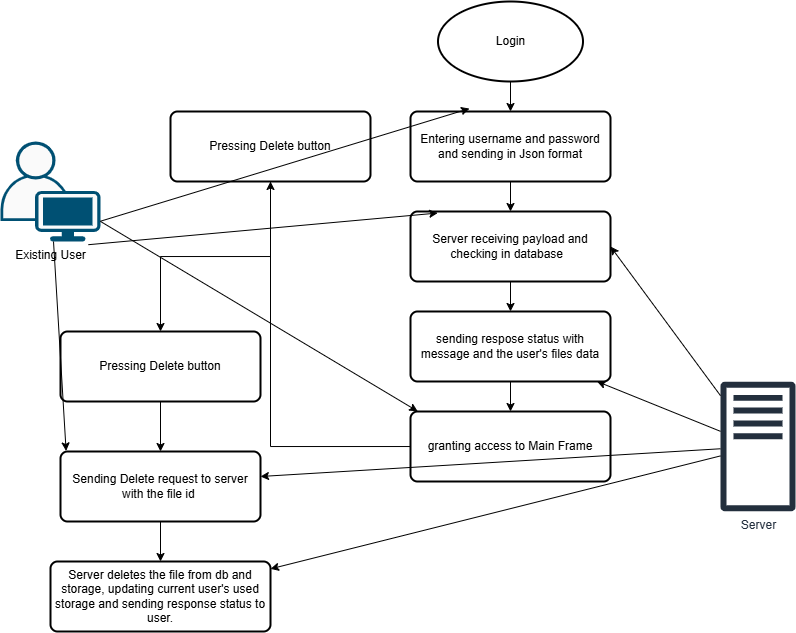

The diagram above was exported from draw.io. Its source (the exported page's mxGraphModel, read from the mxfile embedded in the PNG):
<mxGraphModel dx="1590" dy="784" grid="1" gridSize="10" guides="1" tooltips="1" connect="1" arrows="1" fold="1" page="1" pageScale="1" pageWidth="850" pageHeight="1100" math="0" shadow="0">
  <root>
    <mxCell id="0" />
    <mxCell id="1" parent="0" />
    <mxCell id="6CllzuRM-m2jq-9TRhIv-4" edge="1" parent="1" source="6CllzuRM-m2jq-9TRhIv-2" style="edgeStyle=orthogonalEdgeStyle;rounded=0;orthogonalLoop=1;jettySize=auto;html=1;" target="6CllzuRM-m2jq-9TRhIv-3" value="">
      <mxGeometry relative="1" as="geometry" />
    </mxCell>
    <mxCell id="6CllzuRM-m2jq-9TRhIv-2" parent="1" style="strokeWidth=2;html=1;shape=mxgraph.flowchart.start_1;whiteSpace=wrap;" value="Login" vertex="1">
      <mxGeometry height="80" width="145" x="447.5" y="110" as="geometry" />
    </mxCell>
    <mxCell id="6CllzuRM-m2jq-9TRhIv-8" edge="1" parent="1" source="6CllzuRM-m2jq-9TRhIv-3" style="edgeStyle=orthogonalEdgeStyle;rounded=0;orthogonalLoop=1;jettySize=auto;html=1;" target="6CllzuRM-m2jq-9TRhIv-7" value="">
      <mxGeometry relative="1" as="geometry" />
    </mxCell>
    <mxCell id="6CllzuRM-m2jq-9TRhIv-3" parent="1" style="rounded=1;whiteSpace=wrap;html=1;absoluteArcSize=1;arcSize=14;strokeWidth=2;" value="Entering username and password and sending in Json format" vertex="1">
      <mxGeometry height="70" width="200" x="420" y="220" as="geometry" />
    </mxCell>
    <mxCell id="6CllzuRM-m2jq-9TRhIv-10" edge="1" parent="1" source="6CllzuRM-m2jq-9TRhIv-7" style="edgeStyle=orthogonalEdgeStyle;rounded=0;orthogonalLoop=1;jettySize=auto;html=1;" target="6CllzuRM-m2jq-9TRhIv-9" value="">
      <mxGeometry relative="1" as="geometry" />
    </mxCell>
    <mxCell id="6CllzuRM-m2jq-9TRhIv-7" parent="1" style="rounded=1;whiteSpace=wrap;html=1;absoluteArcSize=1;arcSize=14;strokeWidth=2;" value="Server receiving payload and checking in database&amp;nbsp;&amp;nbsp;" vertex="1">
      <mxGeometry height="70" width="200" x="420" y="320" as="geometry" />
    </mxCell>
    <mxCell id="6CllzuRM-m2jq-9TRhIv-12" edge="1" parent="1" source="6CllzuRM-m2jq-9TRhIv-9" style="edgeStyle=orthogonalEdgeStyle;rounded=0;orthogonalLoop=1;jettySize=auto;html=1;" target="6CllzuRM-m2jq-9TRhIv-11" value="">
      <mxGeometry relative="1" as="geometry" />
    </mxCell>
    <mxCell id="6CllzuRM-m2jq-9TRhIv-9" parent="1" style="rounded=1;whiteSpace=wrap;html=1;absoluteArcSize=1;arcSize=14;strokeWidth=2;" value="sending respose status with message and the user's files data" vertex="1">
      <mxGeometry height="70" width="200" x="420" y="419.99" as="geometry" />
    </mxCell>
    <mxCell id="6CllzuRM-m2jq-9TRhIv-14" edge="1" parent="1" source="6CllzuRM-m2jq-9TRhIv-11" style="edgeStyle=orthogonalEdgeStyle;rounded=0;orthogonalLoop=1;jettySize=auto;html=1;" target="6CllzuRM-m2jq-9TRhIv-13" value="">
      <mxGeometry relative="1" as="geometry" />
    </mxCell>
    <mxCell id="6CllzuRM-m2jq-9TRhIv-11" parent="1" style="rounded=1;whiteSpace=wrap;html=1;absoluteArcSize=1;arcSize=14;strokeWidth=2;" value="granting access to Main Frame" vertex="1">
      <mxGeometry height="70" width="200" x="420" y="520" as="geometry" />
    </mxCell>
    <mxCell id="6CllzuRM-m2jq-9TRhIv-16" edge="1" parent="1" source="6CllzuRM-m2jq-9TRhIv-13" style="edgeStyle=orthogonalEdgeStyle;rounded=0;orthogonalLoop=1;jettySize=auto;html=1;" target="6CllzuRM-m2jq-9TRhIv-15" value="">
      <mxGeometry relative="1" as="geometry" />
    </mxCell>
    <mxCell id="6CllzuRM-m2jq-9TRhIv-13" parent="1" style="rounded=1;whiteSpace=wrap;html=1;absoluteArcSize=1;arcSize=14;strokeWidth=2;" value="Pressing Delete button" vertex="1">
      <mxGeometry height="70" width="200" x="180" y="220" as="geometry" />
    </mxCell>
    <mxCell id="6CllzuRM-m2jq-9TRhIv-20" edge="1" parent="1" source="6CllzuRM-m2jq-9TRhIv-15" style="edgeStyle=orthogonalEdgeStyle;rounded=0;orthogonalLoop=1;jettySize=auto;html=1;" target="6CllzuRM-m2jq-9TRhIv-19" value="">
      <mxGeometry relative="1" as="geometry" />
    </mxCell>
    <mxCell id="6CllzuRM-m2jq-9TRhIv-15" parent="1" style="rounded=1;whiteSpace=wrap;html=1;absoluteArcSize=1;arcSize=14;strokeWidth=2;" value="Pressing Delete button" vertex="1">
      <mxGeometry height="70" width="200" x="70" y="440" as="geometry" />
    </mxCell>
    <mxCell id="6CllzuRM-m2jq-9TRhIv-22" edge="1" parent="1" source="6CllzuRM-m2jq-9TRhIv-19" style="edgeStyle=orthogonalEdgeStyle;rounded=0;orthogonalLoop=1;jettySize=auto;html=1;" target="6CllzuRM-m2jq-9TRhIv-21" value="">
      <mxGeometry relative="1" as="geometry" />
    </mxCell>
    <mxCell id="6CllzuRM-m2jq-9TRhIv-19" parent="1" style="rounded=1;whiteSpace=wrap;html=1;absoluteArcSize=1;arcSize=14;strokeWidth=2;" value="Sending Delete request to server with the file id&amp;nbsp;" vertex="1">
      <mxGeometry height="70" width="200" x="70" y="560" as="geometry" />
    </mxCell>
    <mxCell id="6CllzuRM-m2jq-9TRhIv-21" parent="1" style="rounded=1;whiteSpace=wrap;html=1;absoluteArcSize=1;arcSize=14;strokeWidth=2;" value="Server deletes the file from db and storage, updating current user's used storage and sending response status to user." vertex="1">
      <mxGeometry height="70" width="220" x="60" y="670" as="geometry" />
    </mxCell>
    <mxCell id="6CllzuRM-m2jq-9TRhIv-26" parent="1" style="sketch=0;outlineConnect=0;fontColor=#232F3E;gradientColor=none;fillColor=#232F3D;strokeColor=none;dashed=0;verticalLabelPosition=bottom;verticalAlign=top;align=center;html=1;fontSize=12;fontStyle=0;aspect=fixed;pointerEvents=1;shape=mxgraph.aws4.traditional_server;" value="Server" vertex="1">
      <mxGeometry height="130.01" width="75" x="730" y="489.99" as="geometry" />
    </mxCell>
    <mxCell id="6CllzuRM-m2jq-9TRhIv-28" edge="1" parent="1" source="6CllzuRM-m2jq-9TRhIv-26" style="endArrow=classic;html=1;rounded=0;entryX=1;entryY=0.5;entryDx=0;entryDy=0;" target="6CllzuRM-m2jq-9TRhIv-7" value="">
      <mxGeometry height="50" relative="1" width="50" as="geometry">
        <mxPoint x="350" y="430" as="sourcePoint" />
        <mxPoint x="400" y="380" as="targetPoint" />
      </mxGeometry>
    </mxCell>
    <mxCell id="6CllzuRM-m2jq-9TRhIv-30" edge="1" parent="1" source="6CllzuRM-m2jq-9TRhIv-26" style="endArrow=classic;html=1;rounded=0;" target="6CllzuRM-m2jq-9TRhIv-9" value="">
      <mxGeometry height="50" relative="1" width="50" as="geometry">
        <mxPoint x="350" y="430" as="sourcePoint" />
        <mxPoint x="400" y="380" as="targetPoint" />
      </mxGeometry>
    </mxCell>
    <mxCell id="6CllzuRM-m2jq-9TRhIv-31" edge="1" parent="1" source="6CllzuRM-m2jq-9TRhIv-26" style="endArrow=classic;html=1;rounded=0;entryX=1;entryY=0.357;entryDx=0;entryDy=0;entryPerimeter=0;" target="6CllzuRM-m2jq-9TRhIv-19" value="">
      <mxGeometry height="50" relative="1" width="50" as="geometry">
        <mxPoint x="350" y="430" as="sourcePoint" />
        <mxPoint x="400" y="380" as="targetPoint" />
      </mxGeometry>
    </mxCell>
    <mxCell id="6CllzuRM-m2jq-9TRhIv-32" edge="1" parent="1" source="6CllzuRM-m2jq-9TRhIv-26" style="endArrow=classic;html=1;rounded=0;" target="6CllzuRM-m2jq-9TRhIv-21" value="">
      <mxGeometry height="50" relative="1" width="50" as="geometry">
        <mxPoint x="350" y="430" as="sourcePoint" />
        <mxPoint x="300" y="630" as="targetPoint" />
      </mxGeometry>
    </mxCell>
    <mxCell id="6CllzuRM-m2jq-9TRhIv-33" parent="1" style="points=[[0.35,0,0],[0.98,0.51,0],[1,0.71,0],[0.67,1,0],[0,0.795,0],[0,0.65,0]];verticalLabelPosition=bottom;sketch=0;html=1;verticalAlign=top;aspect=fixed;align=center;pointerEvents=1;shape=mxgraph.cisco19.user2;fillColor=#fafafa;strokeColor=#005073;" value="Existing User" vertex="1">
      <mxGeometry height="100" width="100" x="10" y="250" as="geometry" />
    </mxCell>
    <mxCell id="6CllzuRM-m2jq-9TRhIv-34" edge="1" parent="1" source="6CllzuRM-m2jq-9TRhIv-33" style="endArrow=classic;html=1;rounded=0;exitX=0.997;exitY=0.798;exitDx=0;exitDy=0;exitPerimeter=0;entryX=0.295;entryY=-0.042;entryDx=0;entryDy=0;entryPerimeter=0;" target="6CllzuRM-m2jq-9TRhIv-3" value="">
      <mxGeometry height="50" relative="1" width="50" as="geometry">
        <mxPoint x="350" y="360" as="sourcePoint" />
        <mxPoint x="400" y="310" as="targetPoint" />
      </mxGeometry>
    </mxCell>
    <mxCell id="6CllzuRM-m2jq-9TRhIv-35" edge="1" parent="1" source="6CllzuRM-m2jq-9TRhIv-33" style="endArrow=classic;html=1;rounded=0;exitX=0.879;exitY=1.032;exitDx=0;exitDy=0;exitPerimeter=0;entryX=0.136;entryY=0.022;entryDx=0;entryDy=0;entryPerimeter=0;" target="6CllzuRM-m2jq-9TRhIv-7" value="">
      <mxGeometry height="50" relative="1" width="50" as="geometry">
        <mxPoint x="350" y="360" as="sourcePoint" />
        <mxPoint x="400" y="310" as="targetPoint" />
      </mxGeometry>
    </mxCell>
    <mxCell id="6CllzuRM-m2jq-9TRhIv-36" edge="1" parent="1" source="6CllzuRM-m2jq-9TRhIv-33" style="endArrow=classic;html=1;rounded=0;entryX=0.036;entryY=-0.003;entryDx=0;entryDy=0;entryPerimeter=0;" target="6CllzuRM-m2jq-9TRhIv-11" value="">
      <mxGeometry height="50" relative="1" width="50" as="geometry">
        <mxPoint x="350" y="290" as="sourcePoint" />
        <mxPoint x="400" y="240" as="targetPoint" />
      </mxGeometry>
    </mxCell>
    <mxCell id="6CllzuRM-m2jq-9TRhIv-37" edge="1" parent="1" source="6CllzuRM-m2jq-9TRhIv-33" style="endArrow=classic;html=1;rounded=0;entryX=0.028;entryY=-0.008;entryDx=0;entryDy=0;entryPerimeter=0;" target="6CllzuRM-m2jq-9TRhIv-19" value="">
      <mxGeometry height="50" relative="1" width="50" as="geometry">
        <mxPoint x="350" y="640" as="sourcePoint" />
        <mxPoint x="400" y="590" as="targetPoint" />
      </mxGeometry>
    </mxCell>
  </root>
</mxGraphModel>